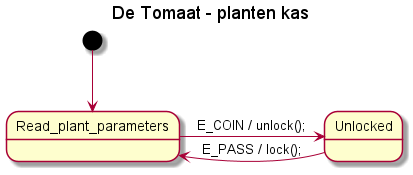

The diagram above was rendered by PlantUML. Its source (embedded in the PNG):
@startuml

title De Tomaat - planten kas

[*] --> Read_plant_parameters
Read_plant_parameters -right--> Unlocked : E_COIN / unlock();
Unlocked -left--> Read_plant_parameters : E_PASS / lock();   

@enduml